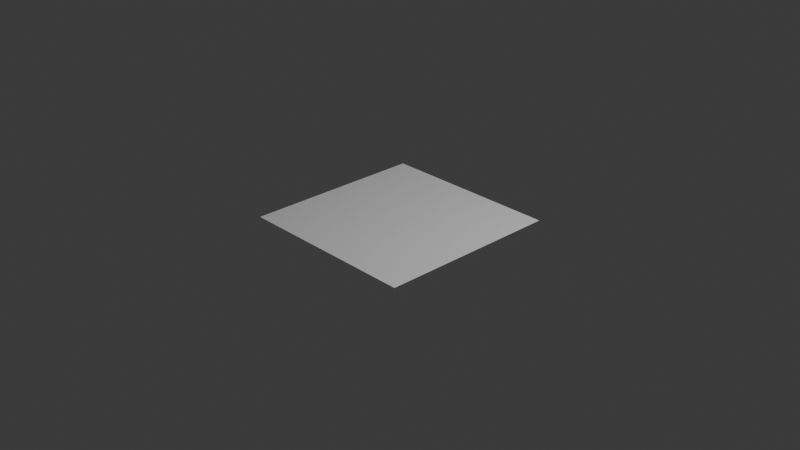 # Source: gameScene01.blend  (saved by Blender 4.2.66; exported with 4.5.12 LTS)
import bpy
from mathutils import Matrix  # noqa: F401  (used for matrix-valued properties, if any)

bpy.ops.wm.read_factory_settings(use_empty=True)
scene = bpy.context.scene
scene.name = 'Scene'

# ---- collections
col_collection = bpy.data.collections.new('Collection'); scene.collection.children.link(col_collection)
col_scenario = bpy.data.collections.new('Scenario'); scene.collection.children.link(col_scenario)
col_floor = bpy.data.collections.new('Floor'); col_scenario.children.link(col_floor)
col_player = bpy.data.collections.new('Player'); scene.collection.children.link(col_player)

# ---- world
world_world = bpy.data.worlds.new('World'); scene.world = world_world
world_world.use_nodes = True; world_world.node_tree.nodes.clear()
_N = world_world.node_tree.nodes; _L = world_world.node_tree.links
n0 = _N.new('ShaderNodeOutputWorld'); n0.name = 'World Output'; n0.location = (300, 300)
n1 = _N.new('ShaderNodeBackground'); n1.name = 'Background'; n1.location = (10, 300)
n1.inputs[0].default_value = (0.05088, 0.05088, 0.05088, 1.0)
_L.new(n1.outputs[0], n0.inputs[0])
n0.is_active_output = True
world_world.color = (0.05088, 0.05088, 0.05088)
world_world.sun_shadow_jitter_overblur = 0.0

# ---- cameras
cam_camera = bpy.data.cameras.new('Camera')
cam_camera.clip_end = 100.0
cam_camera.ortho_scale = 7.314

# ---- lights
light_light = bpy.data.lights.new('Light', 'POINT')
light_light.energy = 1000.0
light_light.shadow_soft_size = 0.1

# ---- meshes
me_plane = bpy.data.meshes.new('Plane')
me_plane.from_pydata([(-1.0, -1.0, 0.0), (1.0, -1.0, 0.0), (-1.0, 1.0, 0.0), (1.0, 1.0, 0.0)], [], [(0, 1, 3, 2)])
_uv = me_plane.uv_layers.new(name='UVMap')
_uv.uv.foreach_set('vector', [0.0, 0.0, 1.0, 0.0, 1.0, 1.0, 0.0, 1.0])
me_plane.update()

# ---- objects
ob_light = bpy.data.objects.new('Light', light_light)
ob_camera = bpy.data.objects.new('Camera', cam_camera)
ob_plane = bpy.data.objects.new('Plane', me_plane)

# ---- transforms, parenting, visibility, modifiers, constraints
ob_light.location = (4.076, 1.005, 5.904)
ob_light.rotation_euler = (0.6503, 0.05522, 1.866)
ob_light.lock_rotations_4d = False
ob_light.empty_display_type = 'ARROWS'
ob_light.color = (0.0, 0.0, 0.0, 0.0)
ob_light.lineart.crease_threshold = 0.0
ob_camera.location = (7.359, -6.926, 4.958)
ob_camera.rotation_euler = (1.109, 0.0, 0.8149)
ob_camera.lock_rotations_4d = False
ob_camera.empty_display_type = 'ARROWS'
ob_camera.color = (0.0, 0.0, 0.0, 0.0)
ob_camera.display_type = 'WIRE'
ob_camera.lineart.crease_threshold = 0.0
ob_plane.location = (0.0, 0.0, 0.0)

# ---- collection membership
col_collection.objects.link(ob_light)
col_collection.objects.link(ob_camera)
col_floor.objects.link(ob_plane)

# ---- scene / render settings (as saved in the file)
scene.camera = ob_camera
scene.frame_start = 1; scene.frame_end = 250; scene.frame_set(1)
scene.render.engine = 'BLENDER_EEVEE_NEXT'
bpy.context.view_layer.update()
